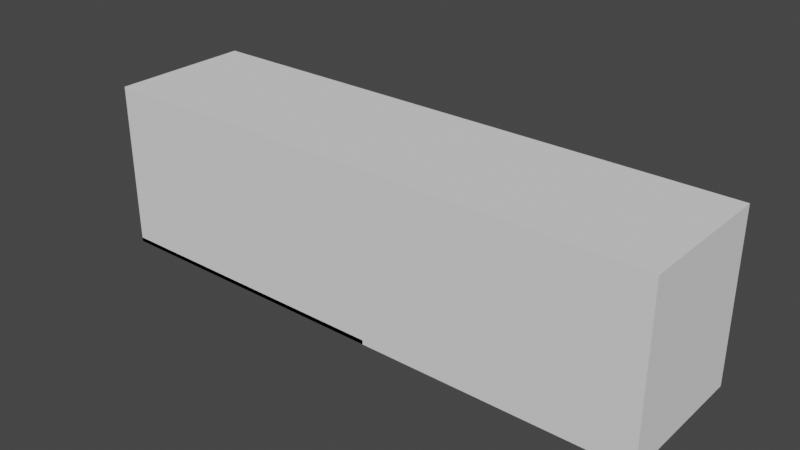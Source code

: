 # Source: fire_whirl_try4.blend  (saved by Blender 3.3.6; exported with 4.5.12 LTS)
import bpy
from mathutils import Matrix  # noqa: F401  (used for matrix-valued properties, if any)

bpy.ops.wm.read_factory_settings(use_empty=True)
scene = bpy.context.scene
scene.name = 'fire_whirl_try4'

# ---- collections
col_domain = bpy.data.collections.new('Domain'); scene.collection.children.link(col_domain)
col_objects = bpy.data.collections.new('Objects'); scene.collection.children.link(col_objects)
col_output = bpy.data.collections.new('Output'); scene.collection.children.link(col_output)

# ---- world
world_world = bpy.data.worlds.new('World'); scene.world = world_world
world_world.use_nodes = True; world_world.node_tree.nodes.clear()
_N = world_world.node_tree.nodes; _L = world_world.node_tree.links
n0 = _N.new('ShaderNodeOutputWorld'); n0.name = 'World Output'; n0.location = (300, 300)
n1 = _N.new('ShaderNodeBackground'); n1.name = 'Background'; n1.location = (10, 300)
n1.inputs[0].default_value = (0.05088, 0.05088, 0.05088, 1.0)
_L.new(n1.outputs[0], n0.inputs[0])
n0.is_active_output = True
world_world.color = (0.05088, 0.05088, 0.05088)
world_world.use_sun_shadow = False
world_world.sun_shadow_jitter_overblur = 0.0

# ---- meshes
me_cube_003 = bpy.data.meshes.new('Cube.003')
me_cube_003.from_pydata([(-1.0, -1.0, -1.0), (-1.0, -1.0, 1.0), (-1.0, 1.0, -1.0), (-1.0, 1.0, 1.0), (1.0, -1.0, -1.0), (1.0, -1.0, 1.0), (1.0, 1.0, -1.0), (1.0, 1.0, 1.0)], [], [(0, 1, 3, 2), (2, 3, 7, 6), (6, 7, 5, 4), (4, 5, 1, 0), (2, 6, 4, 0), (7, 3, 1, 5)])
_uv = me_cube_003.uv_layers.new(name='UVMap')
_uv.uv.foreach_set('vector', [0.375, 0.0, 0.625, 0.0, 0.625, 0.25, 0.375, 0.25, 0.375, 0.25, 0.625, 0.25, 0.625, 0.5, 0.375, 0.5, 0.375, 0.5, 0.625, 0.5, 0.625, 0.75, 0.375, 0.75, 0.375, 0.75, 0.625, 0.75, 0.625, 1.0, 0.375, 1.0, 0.125, 0.5, 0.375, 0.5, 0.375, 0.75, 0.125, 0.75, 0.625, 0.5, 0.875, 0.5, 0.875, 0.75, 0.625, 0.75])
me_cube_003.update()
me_cube_001 = bpy.data.meshes.new('Cube.001')
me_cube_001.from_pydata([(-1.0, -1.0, -1.0), (-1.0, -1.0, 1.0), (-1.0, 1.0, -1.0), (-1.0, 1.0, 1.0), (1.0, -1.0, -1.0), (1.0, -1.0, 1.0), (1.0, 1.0, -1.0), (1.0, 1.0, 1.0)], [], [(0, 1, 3, 2), (2, 3, 7, 6), (6, 7, 5, 4), (4, 5, 1, 0), (2, 6, 4, 0), (7, 3, 1, 5)])
_uv = me_cube_001.uv_layers.new(name='UVMap')
_uv.uv.foreach_set('vector', [0.375, 0.0, 0.625, 0.0, 0.625, 0.25, 0.375, 0.25, 0.375, 0.25, 0.625, 0.25, 0.625, 0.5, 0.375, 0.5, 0.375, 0.5, 0.625, 0.5, 0.625, 0.75, 0.375, 0.75, 0.375, 0.75, 0.625, 0.75, 0.625, 1.0, 0.375, 1.0, 0.125, 0.5, 0.375, 0.5, 0.375, 0.75, 0.125, 0.75, 0.625, 0.5, 0.875, 0.5, 0.875, 0.75, 0.625, 0.75])
me_cube_001.update()
me_cube_002 = bpy.data.meshes.new('Cube.002')
me_cube_002.from_pydata([(-1.0, -1.0, -1.0), (-1.0, -1.0, 1.0), (-1.0, 1.0, -1.0), (-1.0, 1.0, 1.0), (1.0, -1.0, -1.0), (1.0, -1.0, 1.0), (1.0, 1.0, -1.0), (1.0, 1.0, 1.0)], [], [(0, 1, 3, 2), (2, 3, 7, 6), (6, 7, 5, 4), (4, 5, 1, 0), (2, 6, 4, 0), (7, 3, 1, 5)])
_uv = me_cube_002.uv_layers.new(name='UVMap')
_uv.uv.foreach_set('vector', [0.375, 0.0, 0.625, 0.0, 0.625, 0.25, 0.375, 0.25, 0.375, 0.25, 0.625, 0.25, 0.625, 0.5, 0.375, 0.5, 0.375, 0.5, 0.625, 0.5, 0.625, 0.75, 0.375, 0.75, 0.375, 0.75, 0.625, 0.75, 0.625, 1.0, 0.375, 1.0, 0.125, 0.5, 0.375, 0.5, 0.375, 0.75, 0.125, 0.75, 0.625, 0.5, 0.875, 0.5, 0.875, 0.75, 0.625, 0.75])
me_cube_002.update()

# ---- objects
ob_domain = bpy.data.objects.new('Domain', me_cube_003)
ob_sand_bed = bpy.data.objects.new('sand_bed', me_cube_001)
ob_line_burner = bpy.data.objects.new('line_burner', me_cube_002)

# ---- transforms, parenting, visibility, modifiers, constraints
ob_domain.location = (3.4, 0.0, 1.0)
ob_domain.scale = (3.4, 0.85, 1.0)
ob_domain.display_type = 'WIRE'
ob_domain.show_name = True
ob_sand_bed.location = (1.8, 0.0, 0.025)
ob_sand_bed.scale = (1.8, 0.85, 0.025)
ob_line_burner.location = (1.8, 0.0, 0.05)
ob_line_burner.rotation_euler = (0.0, 0.0, 0.3491)
ob_line_burner.scale = (1.0, 0.025, 0.025)

# ---- collection membership
col_domain.objects.link(ob_domain)
col_objects.objects.link(ob_sand_bed)
col_objects.objects.link(ob_line_burner)

# ---- scene / render settings (as saved in the file)
scene.frame_start = 1; scene.frame_end = 250; scene.frame_set(1)
scene.render.engine = 'BLENDER_WORKBENCH'
scene.cycles.use_denoising = False
scene.cycles.samples = 128
scene.cycles.sampling_pattern = 'TABULATED_SOBOL'
scene.cycles.use_adaptive_sampling = False
scene.cycles.use_light_tree = False
scene.view_settings.view_transform = 'Filmic'
bpy.context.view_layer.update()

# ---- added for rendering (the .blend has no active camera and no usable light): camera, sun
cam_auto = bpy.data.cameras.new('AutoCamera')
cam_auto.lens = 50.0
cam_auto.sensor_width = 36.0
cam_auto.clip_end = 1000.0
ob_auto_camera = bpy.data.objects.new('AutoCamera', cam_auto)
scene.collection.objects.link(ob_auto_camera)
ob_auto_camera.location = (10.144, -8.09279, 6.39519)
ob_auto_camera.rotation_euler = (1.09748, -7.21219e-08, 0.694738)
scene.camera = ob_auto_camera
light_auto_sun = bpy.data.lights.new('AutoSun', 'SUN')
light_auto_sun.energy = 3.0
light_auto_sun.angle = 0.0523599
ob_auto_sun = bpy.data.objects.new('AutoSun', light_auto_sun)
scene.collection.objects.link(ob_auto_sun)
ob_auto_sun.rotation_euler = (0.872665, 0.174533, 0.523599)
bpy.context.view_layer.update()
